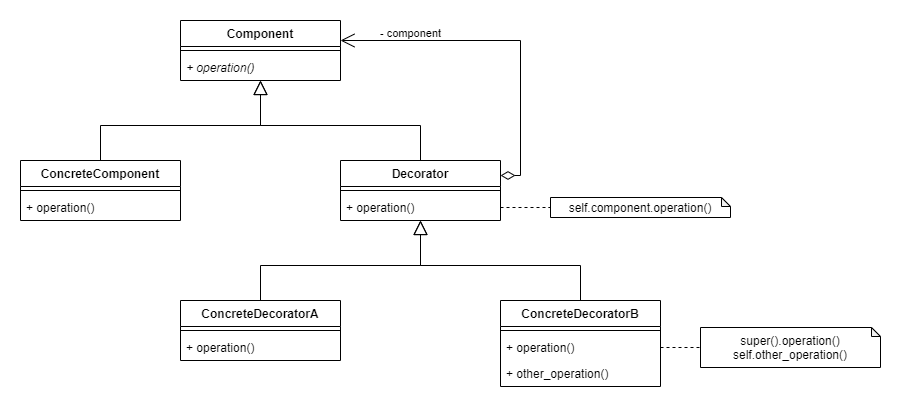

The diagram above was exported from draw.io. Its source (the exported page's mxGraphModel, read from the mxfile embedded in the PNG):
<mxGraphModel dx="1086" dy="806" grid="1" gridSize="10" guides="1" tooltips="1" connect="1" arrows="1" fold="1" page="1" pageScale="1" pageWidth="827" pageHeight="1169" math="0" shadow="0">
  <root>
    <mxCell id="0" />
    <mxCell id="1" parent="0" />
    <mxCell id="Ly3-QoAH2uvtGyuTFiNB-25" style="edgeStyle=orthogonalEdgeStyle;rounded=0;orthogonalLoop=1;jettySize=auto;html=1;exitX=0.5;exitY=0;exitDx=0;exitDy=0;startSize=12;endArrow=block;endFill=0;endSize=12;" parent="1" source="Ly3-QoAH2uvtGyuTFiNB-17" target="Ly3-QoAH2uvtGyuTFiNB-9" edge="1">
      <mxGeometry relative="1" as="geometry" />
    </mxCell>
    <mxCell id="Ly3-QoAH2uvtGyuTFiNB-17" value="ConcreteDecoratorA" style="swimlane;fontStyle=1;align=center;verticalAlign=top;childLayout=stackLayout;horizontal=1;startSize=26;horizontalStack=0;resizeParent=1;resizeParentMax=0;resizeLast=0;collapsible=1;marginBottom=0;" parent="1" vertex="1">
      <mxGeometry x="200" y="360" width="160" height="60" as="geometry" />
    </mxCell>
    <mxCell id="Ly3-QoAH2uvtGyuTFiNB-19" value="" style="line;strokeWidth=1;fillColor=none;align=left;verticalAlign=middle;spacingTop=-1;spacingLeft=3;spacingRight=3;rotatable=0;labelPosition=right;points=[];portConstraint=eastwest;" parent="Ly3-QoAH2uvtGyuTFiNB-17" vertex="1">
      <mxGeometry y="26" width="160" height="8" as="geometry" />
    </mxCell>
    <mxCell id="Ly3-QoAH2uvtGyuTFiNB-20" value="+ operation()" style="text;strokeColor=none;fillColor=none;align=left;verticalAlign=top;spacingLeft=4;spacingRight=4;overflow=hidden;rotatable=0;points=[[0,0.5],[1,0.5]];portConstraint=eastwest;" parent="Ly3-QoAH2uvtGyuTFiNB-17" vertex="1">
      <mxGeometry y="34" width="160" height="26" as="geometry" />
    </mxCell>
    <mxCell id="Ly3-QoAH2uvtGyuTFiNB-24" style="edgeStyle=orthogonalEdgeStyle;rounded=0;orthogonalLoop=1;jettySize=auto;html=1;exitX=0.5;exitY=0;exitDx=0;exitDy=0;startSize=12;endArrow=block;endFill=0;endSize=12;" parent="1" source="Ly3-QoAH2uvtGyuTFiNB-13" target="Ly3-QoAH2uvtGyuTFiNB-9" edge="1">
      <mxGeometry relative="1" as="geometry" />
    </mxCell>
    <mxCell id="Ly3-QoAH2uvtGyuTFiNB-31" style="edgeStyle=orthogonalEdgeStyle;rounded=0;orthogonalLoop=1;jettySize=auto;html=1;dashed=1;startArrow=none;startFill=0;startSize=12;endArrow=none;endFill=0;endSize=12;" parent="1" source="Ly3-QoAH2uvtGyuTFiNB-16" target="Ly3-QoAH2uvtGyuTFiNB-30" edge="1">
      <mxGeometry relative="1" as="geometry">
        <mxPoint x="680" y="403" as="sourcePoint" />
        <Array as="points" />
      </mxGeometry>
    </mxCell>
    <mxCell id="Ly3-QoAH2uvtGyuTFiNB-13" value="ConcreteDecoratorB" style="swimlane;fontStyle=1;align=center;verticalAlign=top;childLayout=stackLayout;horizontal=1;startSize=26;horizontalStack=0;resizeParent=1;resizeParentMax=0;resizeLast=0;collapsible=1;marginBottom=0;" parent="1" vertex="1">
      <mxGeometry x="520" y="360" width="160" height="86" as="geometry" />
    </mxCell>
    <mxCell id="Ly3-QoAH2uvtGyuTFiNB-15" value="" style="line;strokeWidth=1;fillColor=none;align=left;verticalAlign=middle;spacingTop=-1;spacingLeft=3;spacingRight=3;rotatable=0;labelPosition=right;points=[];portConstraint=eastwest;" parent="Ly3-QoAH2uvtGyuTFiNB-13" vertex="1">
      <mxGeometry y="26" width="160" height="8" as="geometry" />
    </mxCell>
    <mxCell id="Ly3-QoAH2uvtGyuTFiNB-16" value="+ operation()" style="text;strokeColor=none;fillColor=none;align=left;verticalAlign=top;spacingLeft=4;spacingRight=4;overflow=hidden;rotatable=0;points=[[0,0.5],[1,0.5]];portConstraint=eastwest;" parent="Ly3-QoAH2uvtGyuTFiNB-13" vertex="1">
      <mxGeometry y="34" width="160" height="26" as="geometry" />
    </mxCell>
    <mxCell id="Ly3-QoAH2uvtGyuTFiNB-21" value="+ other_operation()" style="text;strokeColor=none;fillColor=none;align=left;verticalAlign=top;spacingLeft=4;spacingRight=4;overflow=hidden;rotatable=0;points=[[0,0.5],[1,0.5]];portConstraint=eastwest;" parent="Ly3-QoAH2uvtGyuTFiNB-13" vertex="1">
      <mxGeometry y="60" width="160" height="26" as="geometry" />
    </mxCell>
    <mxCell id="Ly3-QoAH2uvtGyuTFiNB-23" style="edgeStyle=orthogonalEdgeStyle;rounded=0;orthogonalLoop=1;jettySize=auto;html=1;exitX=0.5;exitY=0;exitDx=0;exitDy=0;endArrow=block;endFill=0;startSize=12;endSize=12;" parent="1" source="Ly3-QoAH2uvtGyuTFiNB-9" target="Ly3-QoAH2uvtGyuTFiNB-1" edge="1">
      <mxGeometry relative="1" as="geometry" />
    </mxCell>
    <mxCell id="Ly3-QoAH2uvtGyuTFiNB-26" style="edgeStyle=orthogonalEdgeStyle;rounded=0;orthogonalLoop=1;jettySize=auto;html=1;exitX=1;exitY=0.25;exitDx=0;exitDy=0;startSize=12;endArrow=open;endFill=0;endSize=12;startArrow=diamondThin;startFill=0;" parent="1" source="Ly3-QoAH2uvtGyuTFiNB-9" target="Ly3-QoAH2uvtGyuTFiNB-1" edge="1">
      <mxGeometry relative="1" as="geometry">
        <Array as="points">
          <mxPoint x="540" y="235" />
          <mxPoint x="540" y="100" />
        </Array>
      </mxGeometry>
    </mxCell>
    <mxCell id="Ly3-QoAH2uvtGyuTFiNB-27" value="- component" style="edgeLabel;html=1;align=center;verticalAlign=middle;resizable=0;points=[];" parent="Ly3-QoAH2uvtGyuTFiNB-26" vertex="1" connectable="0">
      <mxGeometry x="0.5701" relative="1" as="geometry">
        <mxPoint x="-3" y="-8" as="offset" />
      </mxGeometry>
    </mxCell>
    <mxCell id="Ly3-QoAH2uvtGyuTFiNB-9" value="Decorator" style="swimlane;fontStyle=1;align=center;verticalAlign=top;childLayout=stackLayout;horizontal=1;startSize=26;horizontalStack=0;resizeParent=1;resizeParentMax=0;resizeLast=0;collapsible=1;marginBottom=0;" parent="1" vertex="1">
      <mxGeometry x="360" y="220" width="160" height="60" as="geometry" />
    </mxCell>
    <mxCell id="Ly3-QoAH2uvtGyuTFiNB-11" value="" style="line;strokeWidth=1;fillColor=none;align=left;verticalAlign=middle;spacingTop=-1;spacingLeft=3;spacingRight=3;rotatable=0;labelPosition=right;points=[];portConstraint=eastwest;" parent="Ly3-QoAH2uvtGyuTFiNB-9" vertex="1">
      <mxGeometry y="26" width="160" height="8" as="geometry" />
    </mxCell>
    <mxCell id="Ly3-QoAH2uvtGyuTFiNB-12" value="+ operation()" style="text;strokeColor=none;fillColor=none;align=left;verticalAlign=top;spacingLeft=4;spacingRight=4;overflow=hidden;rotatable=0;points=[[0,0.5],[1,0.5]];portConstraint=eastwest;" parent="Ly3-QoAH2uvtGyuTFiNB-9" vertex="1">
      <mxGeometry y="34" width="160" height="26" as="geometry" />
    </mxCell>
    <mxCell id="Ly3-QoAH2uvtGyuTFiNB-22" style="edgeStyle=orthogonalEdgeStyle;rounded=0;orthogonalLoop=1;jettySize=auto;html=1;exitX=0.5;exitY=0;exitDx=0;exitDy=0;endSize=12;endArrow=block;endFill=0;" parent="1" source="Ly3-QoAH2uvtGyuTFiNB-5" target="Ly3-QoAH2uvtGyuTFiNB-1" edge="1">
      <mxGeometry relative="1" as="geometry" />
    </mxCell>
    <mxCell id="Ly3-QoAH2uvtGyuTFiNB-5" value="ConcreteComponent" style="swimlane;fontStyle=1;align=center;verticalAlign=top;childLayout=stackLayout;horizontal=1;startSize=26;horizontalStack=0;resizeParent=1;resizeParentMax=0;resizeLast=0;collapsible=1;marginBottom=0;" parent="1" vertex="1">
      <mxGeometry x="40" y="220" width="160" height="60" as="geometry" />
    </mxCell>
    <mxCell id="Ly3-QoAH2uvtGyuTFiNB-7" value="" style="line;strokeWidth=1;fillColor=none;align=left;verticalAlign=middle;spacingTop=-1;spacingLeft=3;spacingRight=3;rotatable=0;labelPosition=right;points=[];portConstraint=eastwest;" parent="Ly3-QoAH2uvtGyuTFiNB-5" vertex="1">
      <mxGeometry y="26" width="160" height="8" as="geometry" />
    </mxCell>
    <mxCell id="Ly3-QoAH2uvtGyuTFiNB-8" value="+ operation()" style="text;strokeColor=none;fillColor=none;align=left;verticalAlign=top;spacingLeft=4;spacingRight=4;overflow=hidden;rotatable=0;points=[[0,0.5],[1,0.5]];portConstraint=eastwest;" parent="Ly3-QoAH2uvtGyuTFiNB-5" vertex="1">
      <mxGeometry y="34" width="160" height="26" as="geometry" />
    </mxCell>
    <mxCell id="Ly3-QoAH2uvtGyuTFiNB-1" value="Component" style="swimlane;fontStyle=1;align=center;verticalAlign=top;childLayout=stackLayout;horizontal=1;startSize=26;horizontalStack=0;resizeParent=1;resizeParentMax=0;resizeLast=0;collapsible=1;marginBottom=0;" parent="1" vertex="1">
      <mxGeometry x="200" y="80" width="160" height="60" as="geometry" />
    </mxCell>
    <mxCell id="Ly3-QoAH2uvtGyuTFiNB-3" value="" style="line;strokeWidth=1;fillColor=none;align=left;verticalAlign=middle;spacingTop=-1;spacingLeft=3;spacingRight=3;rotatable=0;labelPosition=right;points=[];portConstraint=eastwest;" parent="Ly3-QoAH2uvtGyuTFiNB-1" vertex="1">
      <mxGeometry y="26" width="160" height="8" as="geometry" />
    </mxCell>
    <mxCell id="Ly3-QoAH2uvtGyuTFiNB-4" value="+ operation()" style="text;strokeColor=none;fillColor=none;align=left;verticalAlign=top;spacingLeft=4;spacingRight=4;overflow=hidden;rotatable=0;points=[[0,0.5],[1,0.5]];portConstraint=eastwest;fontStyle=2" parent="Ly3-QoAH2uvtGyuTFiNB-1" vertex="1">
      <mxGeometry y="34" width="160" height="26" as="geometry" />
    </mxCell>
    <mxCell id="Ly3-QoAH2uvtGyuTFiNB-28" value="self.component.operation()" style="shape=note;whiteSpace=wrap;html=1;backgroundOutline=1;darkOpacity=0.05;size=9;" parent="1" vertex="1">
      <mxGeometry x="570" y="257" width="180" height="20" as="geometry" />
    </mxCell>
    <mxCell id="Ly3-QoAH2uvtGyuTFiNB-29" style="edgeStyle=orthogonalEdgeStyle;rounded=0;orthogonalLoop=1;jettySize=auto;html=1;exitX=1;exitY=0.5;exitDx=0;exitDy=0;startArrow=none;startFill=0;startSize=12;endArrow=none;endFill=0;endSize=12;dashed=1;" parent="1" source="Ly3-QoAH2uvtGyuTFiNB-12" target="Ly3-QoAH2uvtGyuTFiNB-28" edge="1">
      <mxGeometry relative="1" as="geometry" />
    </mxCell>
    <mxCell id="Ly3-QoAH2uvtGyuTFiNB-30" value="super().operation()&lt;br&gt;self.other_operation()" style="shape=note;whiteSpace=wrap;html=1;backgroundOutline=1;darkOpacity=0.05;size=9;" parent="1" vertex="1">
      <mxGeometry x="720" y="387" width="180" height="40" as="geometry" />
    </mxCell>
  </root>
</mxGraphModel>